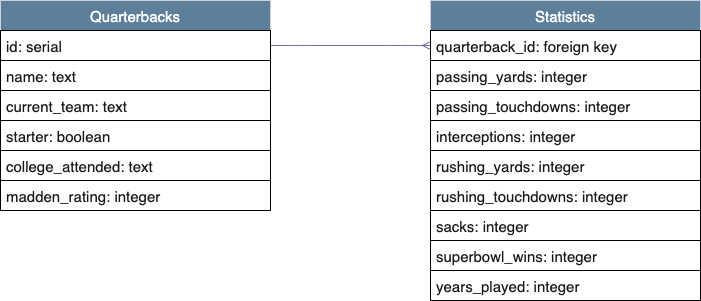

The diagram above was exported from draw.io. Its source (the exported page's mxGraphModel, read from the mxfile embedded in the PNG):
<mxGraphModel dx="1298" dy="768" grid="1" gridSize="10" guides="1" tooltips="1" connect="1" arrows="1" fold="1" page="1" pageScale="1" pageWidth="850" pageHeight="1100" math="0" shadow="0" extFonts="Permanent Marker^https://fonts.googleapis.com/css?family=Permanent+Marker">
  <root>
    <mxCell id="0" />
    <mxCell id="1" parent="0" />
    <mxCell id="cIrfn2lLseUBGsVSCYSl-3" value="Quarterbacks" style="swimlane;fontStyle=0;childLayout=stackLayout;horizontal=1;startSize=30;horizontalStack=0;resizeParent=1;resizeParentMax=0;resizeLast=0;collapsible=1;marginBottom=0;fillColor=#5D7F99;strokeColor=#D0CEE2;fontColor=#FFFFFF;fontSize=15;" vertex="1" parent="1">
      <mxGeometry x="60" y="90" width="270" height="210" as="geometry" />
    </mxCell>
    <mxCell id="cIrfn2lLseUBGsVSCYSl-4" value="id: serial" style="text;strokeColor=#000000;fillColor=none;align=left;verticalAlign=middle;spacingLeft=4;spacingRight=4;overflow=hidden;points=[[0,0.5],[1,0.5]];portConstraint=eastwest;rotatable=0;fontColor=#1A1A1A;fontSize=15;" vertex="1" parent="cIrfn2lLseUBGsVSCYSl-3">
      <mxGeometry y="30" width="270" height="30" as="geometry" />
    </mxCell>
    <mxCell id="cIrfn2lLseUBGsVSCYSl-5" value="name: text" style="text;strokeColor=#000000;fillColor=none;align=left;verticalAlign=middle;spacingLeft=4;spacingRight=4;overflow=hidden;points=[[0,0.5],[1,0.5]];portConstraint=eastwest;rotatable=0;fontColor=#1A1A1A;fontSize=15;" vertex="1" parent="cIrfn2lLseUBGsVSCYSl-3">
      <mxGeometry y="60" width="270" height="30" as="geometry" />
    </mxCell>
    <mxCell id="cIrfn2lLseUBGsVSCYSl-6" value="current_team: text" style="text;strokeColor=#000000;fillColor=none;align=left;verticalAlign=middle;spacingLeft=4;spacingRight=4;overflow=hidden;points=[[0,0.5],[1,0.5]];portConstraint=eastwest;rotatable=0;fontColor=#1A1A1A;fontSize=15;" vertex="1" parent="cIrfn2lLseUBGsVSCYSl-3">
      <mxGeometry y="90" width="270" height="30" as="geometry" />
    </mxCell>
    <mxCell id="cIrfn2lLseUBGsVSCYSl-17" value="starter: boolean" style="text;strokeColor=#000000;fillColor=none;align=left;verticalAlign=middle;spacingLeft=4;spacingRight=4;overflow=hidden;points=[[0,0.5],[1,0.5]];portConstraint=eastwest;rotatable=0;fontColor=#1A1A1A;fontSize=15;" vertex="1" parent="cIrfn2lLseUBGsVSCYSl-3">
      <mxGeometry y="120" width="270" height="30" as="geometry" />
    </mxCell>
    <mxCell id="cIrfn2lLseUBGsVSCYSl-15" value="college_attended: text" style="text;strokeColor=#000000;fillColor=none;align=left;verticalAlign=middle;spacingLeft=4;spacingRight=4;overflow=hidden;points=[[0,0.5],[1,0.5]];portConstraint=eastwest;rotatable=0;fontColor=#1A1A1A;fontSize=15;" vertex="1" parent="cIrfn2lLseUBGsVSCYSl-3">
      <mxGeometry y="150" width="270" height="30" as="geometry" />
    </mxCell>
    <mxCell id="cIrfn2lLseUBGsVSCYSl-16" value="madden_rating: integer" style="text;strokeColor=#000000;fillColor=none;align=left;verticalAlign=middle;spacingLeft=4;spacingRight=4;overflow=hidden;points=[[0,0.5],[1,0.5]];portConstraint=eastwest;rotatable=0;fontColor=#1A1A1A;fontSize=15;" vertex="1" parent="cIrfn2lLseUBGsVSCYSl-3">
      <mxGeometry y="180" width="270" height="30" as="geometry" />
    </mxCell>
    <mxCell id="cIrfn2lLseUBGsVSCYSl-7" value="Statistics" style="swimlane;fontStyle=0;childLayout=stackLayout;horizontal=1;startSize=30;horizontalStack=0;resizeParent=1;resizeParentMax=0;resizeLast=0;collapsible=1;marginBottom=0;fillColor=#5D7F99;strokeColor=#D0CEE2;fontColor=#FFFFFF;fontSize=15;" vertex="1" parent="1">
      <mxGeometry x="490" y="90" width="270" height="300" as="geometry" />
    </mxCell>
    <mxCell id="cIrfn2lLseUBGsVSCYSl-8" value="quarterback_id: foreign key" style="text;strokeColor=#000000;fillColor=none;align=left;verticalAlign=middle;spacingLeft=4;spacingRight=4;overflow=hidden;points=[[0,0.5],[1,0.5]];portConstraint=eastwest;rotatable=0;fontColor=#1A1A1A;fontSize=15;" vertex="1" parent="cIrfn2lLseUBGsVSCYSl-7">
      <mxGeometry y="30" width="270" height="30" as="geometry" />
    </mxCell>
    <mxCell id="cIrfn2lLseUBGsVSCYSl-9" value="passing_yards: integer" style="text;strokeColor=#000000;fillColor=none;align=left;verticalAlign=middle;spacingLeft=4;spacingRight=4;overflow=hidden;points=[[0,0.5],[1,0.5]];portConstraint=eastwest;rotatable=0;fontColor=#1A1A1A;fontSize=15;" vertex="1" parent="cIrfn2lLseUBGsVSCYSl-7">
      <mxGeometry y="60" width="270" height="30" as="geometry" />
    </mxCell>
    <mxCell id="cIrfn2lLseUBGsVSCYSl-10" value="passing_touchdowns: integer" style="text;strokeColor=#000000;fillColor=none;align=left;verticalAlign=middle;spacingLeft=4;spacingRight=4;overflow=hidden;points=[[0,0.5],[1,0.5]];portConstraint=eastwest;rotatable=0;fontColor=#1A1A1A;fontSize=15;" vertex="1" parent="cIrfn2lLseUBGsVSCYSl-7">
      <mxGeometry y="90" width="270" height="30" as="geometry" />
    </mxCell>
    <mxCell id="cIrfn2lLseUBGsVSCYSl-11" value="interceptions: integer" style="text;strokeColor=#000000;fillColor=none;align=left;verticalAlign=middle;spacingLeft=4;spacingRight=4;overflow=hidden;points=[[0,0.5],[1,0.5]];portConstraint=eastwest;rotatable=0;fontColor=#1A1A1A;fontSize=15;" vertex="1" parent="cIrfn2lLseUBGsVSCYSl-7">
      <mxGeometry y="120" width="270" height="30" as="geometry" />
    </mxCell>
    <mxCell id="cIrfn2lLseUBGsVSCYSl-12" value="rushing_yards: integer" style="text;strokeColor=#000000;fillColor=none;align=left;verticalAlign=middle;spacingLeft=4;spacingRight=4;overflow=hidden;points=[[0,0.5],[1,0.5]];portConstraint=eastwest;rotatable=0;fontColor=#1A1A1A;fontSize=15;" vertex="1" parent="cIrfn2lLseUBGsVSCYSl-7">
      <mxGeometry y="150" width="270" height="30" as="geometry" />
    </mxCell>
    <mxCell id="cIrfn2lLseUBGsVSCYSl-13" value="rushing_touchdowns: integer" style="text;strokeColor=#000000;fillColor=none;align=left;verticalAlign=middle;spacingLeft=4;spacingRight=4;overflow=hidden;points=[[0,0.5],[1,0.5]];portConstraint=eastwest;rotatable=0;fontColor=#1A1A1A;fontSize=15;" vertex="1" parent="cIrfn2lLseUBGsVSCYSl-7">
      <mxGeometry y="180" width="270" height="30" as="geometry" />
    </mxCell>
    <mxCell id="cIrfn2lLseUBGsVSCYSl-14" value="sacks: integer" style="text;strokeColor=#000000;fillColor=none;align=left;verticalAlign=middle;spacingLeft=4;spacingRight=4;overflow=hidden;points=[[0,0.5],[1,0.5]];portConstraint=eastwest;rotatable=0;fontColor=#1A1A1A;fontSize=15;" vertex="1" parent="cIrfn2lLseUBGsVSCYSl-7">
      <mxGeometry y="210" width="270" height="30" as="geometry" />
    </mxCell>
    <mxCell id="cIrfn2lLseUBGsVSCYSl-19" value="superbowl_wins: integer" style="text;strokeColor=#000000;fillColor=none;align=left;verticalAlign=middle;spacingLeft=4;spacingRight=4;overflow=hidden;points=[[0,0.5],[1,0.5]];portConstraint=eastwest;rotatable=0;fontColor=#1A1A1A;fontSize=15;" vertex="1" parent="cIrfn2lLseUBGsVSCYSl-7">
      <mxGeometry y="240" width="270" height="30" as="geometry" />
    </mxCell>
    <mxCell id="cIrfn2lLseUBGsVSCYSl-29" value="years_played: integer" style="text;strokeColor=#000000;fillColor=none;align=left;verticalAlign=middle;spacingLeft=4;spacingRight=4;overflow=hidden;points=[[0,0.5],[1,0.5]];portConstraint=eastwest;rotatable=0;fontColor=#1A1A1A;fontSize=15;" vertex="1" parent="cIrfn2lLseUBGsVSCYSl-7">
      <mxGeometry y="270" width="270" height="30" as="geometry" />
    </mxCell>
    <mxCell id="cIrfn2lLseUBGsVSCYSl-18" value="" style="edgeStyle=entityRelationEdgeStyle;fontSize=12;html=1;endArrow=ERmany;fontColor=#FFFFFF;strokeColor=#736CA8;exitX=1;exitY=0.5;exitDx=0;exitDy=0;entryX=0;entryY=0.5;entryDx=0;entryDy=0;" edge="1" parent="1" source="cIrfn2lLseUBGsVSCYSl-4" target="cIrfn2lLseUBGsVSCYSl-8">
      <mxGeometry width="100" height="100" relative="1" as="geometry">
        <mxPoint x="380" y="440" as="sourcePoint" />
        <mxPoint x="480" y="340" as="targetPoint" />
      </mxGeometry>
    </mxCell>
  </root>
</mxGraphModel>